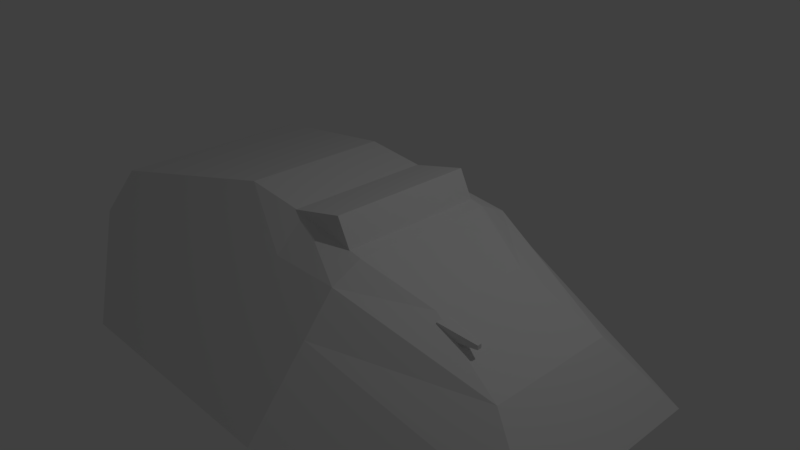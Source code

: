 # Source: Turret.blend  (saved by Blender 2.79.0; exported with 4.5.12 LTS)
import bpy
from mathutils import Matrix  # noqa: F401  (used for matrix-valued properties, if any)

bpy.ops.wm.read_factory_settings(use_empty=True)
scene = bpy.context.scene
scene.name = 'Scene'

# ---- collections
col_collection_1 = bpy.data.collections.new('Collection 1'); scene.collection.children.link(col_collection_1)

# ---- materials (node trees are filled in below, after node groups)
mat_material = bpy.data.materials.new('Material')
mat_material.alpha_threshold = 0.0
mat_material.use_transparent_shadow = False
mat_material.roughness = 0.5
mat_material.line_color = (0.0, 0.0, 0.0, 1.0)

# ---- material node trees

# ---- world
world_world = bpy.data.worlds.new('World'); scene.world = world_world
world_world.color = (0.05088, 0.05088, 0.05088)
world_world.use_sun_shadow = False
world_world.sun_shadow_jitter_overblur = 0.0
world_world.cycles.sampling_method = 'MANUAL'

# ---- cameras
cam_camera = bpy.data.cameras.new('Camera')
cam_camera.clip_end = 100.0
cam_camera.lens = 35.0
cam_camera.sensor_width = 32.0
cam_camera.sensor_height = 18.0
cam_camera.ortho_scale = 7.314
cam_camera.dof.focus_distance = 0.0
cam_camera.dof.aperture_fstop = 128.0

# ---- lights
light_lamp = bpy.data.lights.new('Lamp', 'POINT')
light_lamp.transmission_factor = 0.0
light_lamp.cutoff_distance = 30.0
light_lamp.energy = 100.0
light_lamp.shadow_buffer_clip_start = 1.001
light_lamp.shadow_soft_size = 0.1
light_lamp.shadow_maximum_resolution = 0.006
light_lamp.use_absolute_resolution = True

# ---- meshes
me_cube = bpy.data.meshes.new('Cube')
me_cube.from_pydata([(2.651, 1.0, -1.0), (2.651, -2.354, -1.0), (1.0, 1.0, 0.7021), (1.0, -1.0, 1.0), (2.651, -5.96e-08, -1.0), (1.825, 1.0, 0.0), (1.825, -3.487, 0.0), (1.0, -5.364e-07, 0.8953), (1.325, 3.829, -1.0), (1.325, -2.354, -1.0), (0.5, 0.9881, 0.7021), (0.5, -1.0, 1.0), (1.325, 2.98e-08, -1.0), (0.5, -3.576e-07, 0.8953), (0.9126, -3.487, 0.0), (0.9126, 2.982, -0.2403), (1.825, -2.98e-07, 0.0), (1.413, 1.0, 0.5), (1.413, -3.475, 0.5), (0.7063, -3.475, 0.5), (0.7063, 1.903, 0.3068), (1.413, -4.172e-07, 0.5), (0.3249, 1.633, -1.0), (0.6373, 1.539, -1.0), (0.9252, 1.385, -1.0), (1.178, 1.178, -1.0), (1.385, 0.9253, -1.0), (1.539, 0.6373, -1.0), (1.633, 0.3249, -1.0), (1.665, 1.126e-06, -1.0), (1.633, -0.3249, -1.0), (1.539, -0.6373, -1.0), (1.385, -0.9253, -1.0), (1.178, -1.178, -1.0), (0.9253, -1.385, -1.0), (0.6373, -1.539, -1.0), (0.3249, -1.633, -1.0), (0.3249, 1.633, -1.216), (0.6373, 1.539, -1.216), (0.9252, 1.385, -1.216), (1.178, 1.178, -1.216), (1.385, 0.9253, -1.216), (1.539, 0.6373, -1.216), (1.633, 0.3249, -1.216), (1.665, 1.126e-06, -1.216), (1.633, -0.3249, -1.216), (1.539, -0.6373, -1.216), (1.385, -0.9253, -1.216), (1.178, -1.178, -1.216), (0.9253, -1.385, -1.216), (0.6373, -1.539, -1.216), (0.3249, -1.633, -1.216), (-2.651, 1.0, -1.0), (-2.651, -2.354, -1.0), (-1.0, 1.0, 0.7021), (-1.0, -1.0, 1.0), (0.0, 3.829, -1.0), (0.0, -2.354, -1.0), (0.0, 0.9881, 0.7021), (0.0, -1.0, 1.0), (-2.651, -5.96e-08, -1.0), (-1.825, 1.0, 0.0), (-1.825, -3.487, 0.0), (-1.0, -5.364e-07, 0.8953), (-1.325, 3.829, -1.0), (-1.325, -2.354, -1.0), (-0.5, 0.9881, 0.7021), (-0.5, -1.0, 1.0), (0.0, 2.982, -0.2403), (0.0, -3.487, 0.0), (0.0, -1.788e-07, 0.8953), (0.0, 1.192e-07, -1.0), (-1.325, 2.98e-08, -1.0), (-0.5, -3.576e-07, 0.8953), (-0.9126, -3.487, 0.0), (-0.9126, 2.982, -0.2403), (-1.825, -2.98e-07, 0.0), (-1.413, 1.0, 0.5), (-1.413, -3.475, 0.5), (0.0, 1.903, 0.3068), (0.0, -3.475, 0.5), (-0.7063, -3.475, 0.5), (-0.7063, 1.903, 0.3068), (-1.413, -4.172e-07, 0.5), (-0.3249, 1.633, -1.0), (-0.6373, 1.539, -1.0), (-0.9252, 1.385, -1.0), (-1.178, 1.178, -1.0), (-1.385, 0.9253, -1.0), (-1.539, 0.6373, -1.0), (-1.633, 0.3249, -1.0), (-1.665, 1.126e-06, -1.0), (-1.633, -0.3249, -1.0), (-1.539, -0.6373, -1.0), (-1.385, -0.9253, -1.0), (-1.178, -1.178, -1.0), (-0.9253, -1.385, -1.0), (-0.6373, -1.539, -1.0), (-0.3249, -1.633, -1.0), (0.0, -1.665, -1.0), (0.0, 1.665, -1.0), (-0.3249, 1.633, -1.216), (-0.6373, 1.539, -1.216), (-0.9252, 1.385, -1.216), (-1.178, 1.178, -1.216), (-1.385, 0.9253, -1.216), (-1.539, 0.6373, -1.216), (-1.633, 0.3249, -1.216), (-1.665, 1.126e-06, -1.216), (-1.633, -0.3249, -1.216), (-1.539, -0.6373, -1.216), (-1.385, -0.9253, -1.216), (-1.178, -1.178, -1.216), (-0.9253, -1.385, -1.216), (-0.6373, -1.539, -1.216), (-0.3249, -1.633, -1.216), (0.0, -1.665, -1.216), (0.0, 1.665, -1.216), (0.7465, 2.544, 0.1953), (0.7465, 2.544, 0.1389), (0.8053, 2.001, 0.2542), (0.8053, 2.001, 0.08003), (0.69, 2.544, 0.1953), (0.69, 2.544, 0.1389), (0.6312, 2.001, 0.2542), (0.6312, 2.001, 0.08003), (-0.9939, -0.8286, -0.3089), (-0.9939, -1.304, 0.6252), (-0.9939, 1.114, 0.167), (-0.9939, 0.6381, 1.101), (1.006, -0.8286, -0.3089), (1.006, -1.304, 0.6252), (1.006, 1.114, 0.167), (1.006, 0.6381, 1.101)], [], [(21, 7, 3, 18), (15, 8, 56, 68), (19, 11, 59, 80), (13, 70, 59, 11), (12, 9, 57, 71), (8, 12, 71, 56), (0, 4, 12, 8), (4, 1, 9, 12), (7, 13, 11, 3), (2, 10, 13, 7), (10, 58, 70, 13), (9, 14, 69, 57), (1, 6, 14, 9), (18, 3, 11, 19), (20, 15, 68, 79), (17, 5, 15, 20), (5, 0, 8, 15), (4, 16, 6, 1), (0, 5, 16, 4), (17, 2, 7, 21), (5, 17, 21, 16), (2, 17, 20, 10), (10, 20, 79, 58), (6, 18, 19, 14), (14, 19, 80, 69), (16, 21, 18, 6), (25, 26, 41, 40), (27, 28, 43, 42), (29, 30, 45, 44), (22, 23, 38, 37), (31, 32, 47, 46), (24, 25, 40, 39), (33, 34, 49, 48), (26, 27, 42, 41), (35, 36, 51, 50), (28, 29, 44, 43), (36, 99, 116, 51), (30, 31, 46, 45), (100, 22, 37, 117), (32, 33, 48, 47), (34, 35, 50, 49), (23, 24, 39, 38), (83, 78, 55, 63), (75, 68, 56, 64), (81, 80, 59, 67), (73, 67, 59, 70), (72, 71, 57, 65), (64, 56, 71, 72), (52, 64, 72, 60), (60, 72, 65, 53), (63, 55, 67, 73), (54, 63, 73, 66), (66, 73, 70, 58), (65, 57, 69, 74), (53, 65, 74, 62), (78, 81, 67, 55), (82, 79, 68, 75), (77, 82, 75, 61), (61, 75, 64, 52), (60, 53, 62, 76), (52, 60, 76, 61), (77, 83, 63, 54), (61, 76, 83, 77), (54, 66, 82, 77), (66, 58, 79, 82), (62, 74, 81, 78), (74, 69, 80, 81), (76, 62, 78, 83), (87, 104, 105, 88), (89, 106, 107, 90), (91, 108, 109, 92), (84, 101, 102, 85), (93, 110, 111, 94), (86, 103, 104, 87), (95, 112, 113, 96), (88, 105, 106, 89), (97, 114, 115, 98), (90, 107, 108, 91), (98, 115, 116, 99), (92, 109, 110, 93), (100, 117, 101, 84), (94, 111, 112, 95), (96, 113, 114, 97), (85, 102, 103, 86), (121, 120, 124, 125), (118, 122, 124, 120), (123, 119, 121, 125), (119, 118, 120, 121), (123, 122, 118, 119), (125, 124, 122, 123), (126, 127, 129, 128), (128, 129, 133, 132), (132, 133, 131, 130), (133, 129, 127, 131)])
me_cube.materials.append(mat_material)
me_cube.use_remesh_preserve_volume = False
me_cube.use_remesh_preserve_attributes = False
me_cube.use_mirror_vertex_groups = False
me_cube.update()

# ---- objects
ob_cube = bpy.data.objects.new('Cube', me_cube)
ob_lamp = bpy.data.objects.new('Lamp', light_lamp)
ob_camera = bpy.data.objects.new('Camera', cam_camera)

# ---- transforms, parenting, visibility, modifiers, constraints
ob_cube.location = (0.0, 0.0, 0.0)
ob_cube.rotation_euler = (0.0, 0.0, 4.712)
ob_cube.lock_rotations_4d = False
ob_cube.empty_display_type = 'ARROWS'
ob_cube.lineart.crease_threshold = 0.0
ob_lamp.location = (4.076, 1.005, 5.904)
ob_lamp.rotation_euler = (0.6503, 0.05522, 1.866)
ob_lamp.lock_rotations_4d = False
ob_lamp.empty_display_type = 'ARROWS'
ob_lamp.color = (0.0, 0.0, 0.0, 0.0)
ob_lamp.lineart.crease_threshold = 0.0
ob_camera.location = (7.481, -6.508, 5.344)
ob_camera.rotation_euler = (1.109, 0.0, 0.8149)
ob_camera.lock_rotations_4d = False
ob_camera.empty_display_type = 'ARROWS'
ob_camera.color = (0.0, 0.0, 0.0, 0.0)
ob_camera.display_type = 'WIRE'
ob_camera.lineart.crease_threshold = 0.0

# ---- collection membership
col_collection_1.objects.link(ob_cube)
col_collection_1.objects.link(ob_lamp)
col_collection_1.objects.link(ob_camera)

# ---- scene / render settings (as saved in the file)
scene.camera = ob_camera
scene.frame_start = 1; scene.frame_end = 250; scene.frame_set(1)
scene.render.engine = 'BLENDER_EEVEE_NEXT'
scene.render.resolution_percentage = 50
scene.render.dither_intensity = 0.0
scene.cycles.use_denoising = False
scene.cycles.samples = 128
scene.cycles.sampling_pattern = 'TABULATED_SOBOL'
scene.cycles.use_adaptive_sampling = False
scene.cycles.use_light_tree = False
scene.cycles.blur_glossy = 0.0
scene.cycles.sample_clamp_indirect = 0.0
scene.view_settings.view_transform = 'Standard'
bpy.context.view_layer.update()
